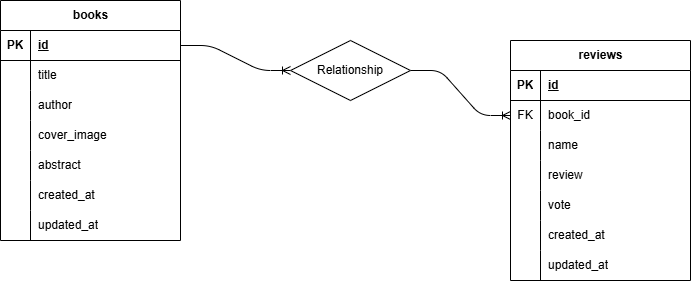

The diagram above was exported from draw.io. Its source (the exported page's mxGraphModel, read from the mxfile embedded in the PNG):
<mxGraphModel dx="700" dy="537" grid="1" gridSize="10" guides="1" tooltips="1" connect="1" arrows="1" fold="1" page="1" pageScale="1" pageWidth="1654" pageHeight="1169" math="0" shadow="0">
  <root>
    <mxCell id="0" />
    <mxCell id="1" parent="0" />
    <mxCell id="2" value="books" style="shape=table;startSize=30;container=1;collapsible=1;childLayout=tableLayout;fixedRows=1;rowLines=0;fontStyle=1;align=center;resizeLast=1;html=1;" vertex="1" parent="1">
      <mxGeometry x="170" y="140" width="180" height="240" as="geometry" />
    </mxCell>
    <mxCell id="3" value="" style="shape=tableRow;horizontal=0;startSize=0;swimlaneHead=0;swimlaneBody=0;fillColor=none;collapsible=0;dropTarget=0;points=[[0,0.5],[1,0.5]];portConstraint=eastwest;top=0;left=0;right=0;bottom=1;" vertex="1" parent="2">
      <mxGeometry y="30" width="180" height="30" as="geometry" />
    </mxCell>
    <mxCell id="4" value="PK" style="shape=partialRectangle;connectable=0;fillColor=none;top=0;left=0;bottom=0;right=0;fontStyle=1;overflow=hidden;whiteSpace=wrap;html=1;" vertex="1" parent="3">
      <mxGeometry width="30" height="30" as="geometry">
        <mxRectangle width="30" height="30" as="alternateBounds" />
      </mxGeometry>
    </mxCell>
    <mxCell id="5" value="id" style="shape=partialRectangle;connectable=0;fillColor=none;top=0;left=0;bottom=0;right=0;align=left;spacingLeft=6;fontStyle=5;overflow=hidden;whiteSpace=wrap;html=1;" vertex="1" parent="3">
      <mxGeometry x="30" width="150" height="30" as="geometry">
        <mxRectangle width="150" height="30" as="alternateBounds" />
      </mxGeometry>
    </mxCell>
    <mxCell id="6" value="" style="shape=tableRow;horizontal=0;startSize=0;swimlaneHead=0;swimlaneBody=0;fillColor=none;collapsible=0;dropTarget=0;points=[[0,0.5],[1,0.5]];portConstraint=eastwest;top=0;left=0;right=0;bottom=0;" vertex="1" parent="2">
      <mxGeometry y="60" width="180" height="30" as="geometry" />
    </mxCell>
    <mxCell id="7" value="" style="shape=partialRectangle;connectable=0;fillColor=none;top=0;left=0;bottom=0;right=0;editable=1;overflow=hidden;whiteSpace=wrap;html=1;" vertex="1" parent="6">
      <mxGeometry width="30" height="30" as="geometry">
        <mxRectangle width="30" height="30" as="alternateBounds" />
      </mxGeometry>
    </mxCell>
    <mxCell id="8" value="title" style="shape=partialRectangle;connectable=0;fillColor=none;top=0;left=0;bottom=0;right=0;align=left;spacingLeft=6;overflow=hidden;whiteSpace=wrap;html=1;" vertex="1" parent="6">
      <mxGeometry x="30" width="150" height="30" as="geometry">
        <mxRectangle width="150" height="30" as="alternateBounds" />
      </mxGeometry>
    </mxCell>
    <mxCell id="9" value="" style="shape=tableRow;horizontal=0;startSize=0;swimlaneHead=0;swimlaneBody=0;fillColor=none;collapsible=0;dropTarget=0;points=[[0,0.5],[1,0.5]];portConstraint=eastwest;top=0;left=0;right=0;bottom=0;" vertex="1" parent="2">
      <mxGeometry y="90" width="180" height="30" as="geometry" />
    </mxCell>
    <mxCell id="10" value="" style="shape=partialRectangle;connectable=0;fillColor=none;top=0;left=0;bottom=0;right=0;editable=1;overflow=hidden;whiteSpace=wrap;html=1;" vertex="1" parent="9">
      <mxGeometry width="30" height="30" as="geometry">
        <mxRectangle width="30" height="30" as="alternateBounds" />
      </mxGeometry>
    </mxCell>
    <mxCell id="11" value="author" style="shape=partialRectangle;connectable=0;fillColor=none;top=0;left=0;bottom=0;right=0;align=left;spacingLeft=6;overflow=hidden;whiteSpace=wrap;html=1;" vertex="1" parent="9">
      <mxGeometry x="30" width="150" height="30" as="geometry">
        <mxRectangle width="150" height="30" as="alternateBounds" />
      </mxGeometry>
    </mxCell>
    <mxCell id="12" value="" style="shape=tableRow;horizontal=0;startSize=0;swimlaneHead=0;swimlaneBody=0;fillColor=none;collapsible=0;dropTarget=0;points=[[0,0.5],[1,0.5]];portConstraint=eastwest;top=0;left=0;right=0;bottom=0;" vertex="1" parent="2">
      <mxGeometry y="120" width="180" height="30" as="geometry" />
    </mxCell>
    <mxCell id="13" value="" style="shape=partialRectangle;connectable=0;fillColor=none;top=0;left=0;bottom=0;right=0;editable=1;overflow=hidden;whiteSpace=wrap;html=1;" vertex="1" parent="12">
      <mxGeometry width="30" height="30" as="geometry">
        <mxRectangle width="30" height="30" as="alternateBounds" />
      </mxGeometry>
    </mxCell>
    <mxCell id="14" value="cover_image" style="shape=partialRectangle;connectable=0;fillColor=none;top=0;left=0;bottom=0;right=0;align=left;spacingLeft=6;overflow=hidden;whiteSpace=wrap;html=1;" vertex="1" parent="12">
      <mxGeometry x="30" width="150" height="30" as="geometry">
        <mxRectangle width="150" height="30" as="alternateBounds" />
      </mxGeometry>
    </mxCell>
    <mxCell id="28" value="" style="shape=tableRow;horizontal=0;startSize=0;swimlaneHead=0;swimlaneBody=0;fillColor=none;collapsible=0;dropTarget=0;points=[[0,0.5],[1,0.5]];portConstraint=eastwest;top=0;left=0;right=0;bottom=0;" vertex="1" parent="2">
      <mxGeometry y="150" width="180" height="30" as="geometry" />
    </mxCell>
    <mxCell id="29" value="" style="shape=partialRectangle;connectable=0;fillColor=none;top=0;left=0;bottom=0;right=0;editable=1;overflow=hidden;whiteSpace=wrap;html=1;" vertex="1" parent="28">
      <mxGeometry width="30" height="30" as="geometry">
        <mxRectangle width="30" height="30" as="alternateBounds" />
      </mxGeometry>
    </mxCell>
    <mxCell id="30" value="abstract" style="shape=partialRectangle;connectable=0;fillColor=none;top=0;left=0;bottom=0;right=0;align=left;spacingLeft=6;overflow=hidden;whiteSpace=wrap;html=1;" vertex="1" parent="28">
      <mxGeometry x="30" width="150" height="30" as="geometry">
        <mxRectangle width="150" height="30" as="alternateBounds" />
      </mxGeometry>
    </mxCell>
    <mxCell id="31" value="" style="shape=tableRow;horizontal=0;startSize=0;swimlaneHead=0;swimlaneBody=0;fillColor=none;collapsible=0;dropTarget=0;points=[[0,0.5],[1,0.5]];portConstraint=eastwest;top=0;left=0;right=0;bottom=0;" vertex="1" parent="2">
      <mxGeometry y="180" width="180" height="30" as="geometry" />
    </mxCell>
    <mxCell id="32" value="" style="shape=partialRectangle;connectable=0;fillColor=none;top=0;left=0;bottom=0;right=0;editable=1;overflow=hidden;whiteSpace=wrap;html=1;" vertex="1" parent="31">
      <mxGeometry width="30" height="30" as="geometry">
        <mxRectangle width="30" height="30" as="alternateBounds" />
      </mxGeometry>
    </mxCell>
    <mxCell id="33" value="created_at" style="shape=partialRectangle;connectable=0;fillColor=none;top=0;left=0;bottom=0;right=0;align=left;spacingLeft=6;overflow=hidden;whiteSpace=wrap;html=1;" vertex="1" parent="31">
      <mxGeometry x="30" width="150" height="30" as="geometry">
        <mxRectangle width="150" height="30" as="alternateBounds" />
      </mxGeometry>
    </mxCell>
    <mxCell id="34" value="" style="shape=tableRow;horizontal=0;startSize=0;swimlaneHead=0;swimlaneBody=0;fillColor=none;collapsible=0;dropTarget=0;points=[[0,0.5],[1,0.5]];portConstraint=eastwest;top=0;left=0;right=0;bottom=0;" vertex="1" parent="2">
      <mxGeometry y="210" width="180" height="30" as="geometry" />
    </mxCell>
    <mxCell id="35" value="" style="shape=partialRectangle;connectable=0;fillColor=none;top=0;left=0;bottom=0;right=0;editable=1;overflow=hidden;whiteSpace=wrap;html=1;" vertex="1" parent="34">
      <mxGeometry width="30" height="30" as="geometry">
        <mxRectangle width="30" height="30" as="alternateBounds" />
      </mxGeometry>
    </mxCell>
    <mxCell id="36" value="updated_at" style="shape=partialRectangle;connectable=0;fillColor=none;top=0;left=0;bottom=0;right=0;align=left;spacingLeft=6;overflow=hidden;whiteSpace=wrap;html=1;" vertex="1" parent="34">
      <mxGeometry x="30" width="150" height="30" as="geometry">
        <mxRectangle width="150" height="30" as="alternateBounds" />
      </mxGeometry>
    </mxCell>
    <mxCell id="15" value="reviews" style="shape=table;startSize=30;container=1;collapsible=1;childLayout=tableLayout;fixedRows=1;rowLines=0;fontStyle=1;align=center;resizeLast=1;html=1;" vertex="1" parent="1">
      <mxGeometry x="680" y="180" width="180" height="240" as="geometry" />
    </mxCell>
    <mxCell id="16" value="" style="shape=tableRow;horizontal=0;startSize=0;swimlaneHead=0;swimlaneBody=0;fillColor=none;collapsible=0;dropTarget=0;points=[[0,0.5],[1,0.5]];portConstraint=eastwest;top=0;left=0;right=0;bottom=1;" vertex="1" parent="15">
      <mxGeometry y="30" width="180" height="30" as="geometry" />
    </mxCell>
    <mxCell id="17" value="PK" style="shape=partialRectangle;connectable=0;fillColor=none;top=0;left=0;bottom=0;right=0;fontStyle=1;overflow=hidden;whiteSpace=wrap;html=1;" vertex="1" parent="16">
      <mxGeometry width="30" height="30" as="geometry">
        <mxRectangle width="30" height="30" as="alternateBounds" />
      </mxGeometry>
    </mxCell>
    <mxCell id="18" value="id" style="shape=partialRectangle;connectable=0;fillColor=none;top=0;left=0;bottom=0;right=0;align=left;spacingLeft=6;fontStyle=5;overflow=hidden;whiteSpace=wrap;html=1;" vertex="1" parent="16">
      <mxGeometry x="30" width="150" height="30" as="geometry">
        <mxRectangle width="150" height="30" as="alternateBounds" />
      </mxGeometry>
    </mxCell>
    <mxCell id="19" value="" style="shape=tableRow;horizontal=0;startSize=0;swimlaneHead=0;swimlaneBody=0;fillColor=none;collapsible=0;dropTarget=0;points=[[0,0.5],[1,0.5]];portConstraint=eastwest;top=0;left=0;right=0;bottom=0;" vertex="1" parent="15">
      <mxGeometry y="60" width="180" height="30" as="geometry" />
    </mxCell>
    <mxCell id="20" value="FK" style="shape=partialRectangle;connectable=0;fillColor=none;top=0;left=0;bottom=0;right=0;editable=1;overflow=hidden;whiteSpace=wrap;html=1;" vertex="1" parent="19">
      <mxGeometry width="30" height="30" as="geometry">
        <mxRectangle width="30" height="30" as="alternateBounds" />
      </mxGeometry>
    </mxCell>
    <mxCell id="21" value="book_id" style="shape=partialRectangle;connectable=0;fillColor=none;top=0;left=0;bottom=0;right=0;align=left;spacingLeft=6;overflow=hidden;whiteSpace=wrap;html=1;" vertex="1" parent="19">
      <mxGeometry x="30" width="150" height="30" as="geometry">
        <mxRectangle width="150" height="30" as="alternateBounds" />
      </mxGeometry>
    </mxCell>
    <mxCell id="22" value="" style="shape=tableRow;horizontal=0;startSize=0;swimlaneHead=0;swimlaneBody=0;fillColor=none;collapsible=0;dropTarget=0;points=[[0,0.5],[1,0.5]];portConstraint=eastwest;top=0;left=0;right=0;bottom=0;" vertex="1" parent="15">
      <mxGeometry y="90" width="180" height="30" as="geometry" />
    </mxCell>
    <mxCell id="23" value="" style="shape=partialRectangle;connectable=0;fillColor=none;top=0;left=0;bottom=0;right=0;editable=1;overflow=hidden;whiteSpace=wrap;html=1;" vertex="1" parent="22">
      <mxGeometry width="30" height="30" as="geometry">
        <mxRectangle width="30" height="30" as="alternateBounds" />
      </mxGeometry>
    </mxCell>
    <mxCell id="24" value="name" style="shape=partialRectangle;connectable=0;fillColor=none;top=0;left=0;bottom=0;right=0;align=left;spacingLeft=6;overflow=hidden;whiteSpace=wrap;html=1;" vertex="1" parent="22">
      <mxGeometry x="30" width="150" height="30" as="geometry">
        <mxRectangle width="150" height="30" as="alternateBounds" />
      </mxGeometry>
    </mxCell>
    <mxCell id="25" value="" style="shape=tableRow;horizontal=0;startSize=0;swimlaneHead=0;swimlaneBody=0;fillColor=none;collapsible=0;dropTarget=0;points=[[0,0.5],[1,0.5]];portConstraint=eastwest;top=0;left=0;right=0;bottom=0;" vertex="1" parent="15">
      <mxGeometry y="120" width="180" height="30" as="geometry" />
    </mxCell>
    <mxCell id="26" value="" style="shape=partialRectangle;connectable=0;fillColor=none;top=0;left=0;bottom=0;right=0;editable=1;overflow=hidden;whiteSpace=wrap;html=1;" vertex="1" parent="25">
      <mxGeometry width="30" height="30" as="geometry">
        <mxRectangle width="30" height="30" as="alternateBounds" />
      </mxGeometry>
    </mxCell>
    <mxCell id="27" value="review" style="shape=partialRectangle;connectable=0;fillColor=none;top=0;left=0;bottom=0;right=0;align=left;spacingLeft=6;overflow=hidden;whiteSpace=wrap;html=1;" vertex="1" parent="25">
      <mxGeometry x="30" width="150" height="30" as="geometry">
        <mxRectangle width="150" height="30" as="alternateBounds" />
      </mxGeometry>
    </mxCell>
    <mxCell id="37" value="" style="shape=tableRow;horizontal=0;startSize=0;swimlaneHead=0;swimlaneBody=0;fillColor=none;collapsible=0;dropTarget=0;points=[[0,0.5],[1,0.5]];portConstraint=eastwest;top=0;left=0;right=0;bottom=0;" vertex="1" parent="15">
      <mxGeometry y="150" width="180" height="30" as="geometry" />
    </mxCell>
    <mxCell id="38" value="" style="shape=partialRectangle;connectable=0;fillColor=none;top=0;left=0;bottom=0;right=0;editable=1;overflow=hidden;whiteSpace=wrap;html=1;" vertex="1" parent="37">
      <mxGeometry width="30" height="30" as="geometry">
        <mxRectangle width="30" height="30" as="alternateBounds" />
      </mxGeometry>
    </mxCell>
    <mxCell id="39" value="vote" style="shape=partialRectangle;connectable=0;fillColor=none;top=0;left=0;bottom=0;right=0;align=left;spacingLeft=6;overflow=hidden;whiteSpace=wrap;html=1;" vertex="1" parent="37">
      <mxGeometry x="30" width="150" height="30" as="geometry">
        <mxRectangle width="150" height="30" as="alternateBounds" />
      </mxGeometry>
    </mxCell>
    <mxCell id="40" value="" style="shape=tableRow;horizontal=0;startSize=0;swimlaneHead=0;swimlaneBody=0;fillColor=none;collapsible=0;dropTarget=0;points=[[0,0.5],[1,0.5]];portConstraint=eastwest;top=0;left=0;right=0;bottom=0;" vertex="1" parent="15">
      <mxGeometry y="180" width="180" height="30" as="geometry" />
    </mxCell>
    <mxCell id="41" value="" style="shape=partialRectangle;connectable=0;fillColor=none;top=0;left=0;bottom=0;right=0;editable=1;overflow=hidden;whiteSpace=wrap;html=1;" vertex="1" parent="40">
      <mxGeometry width="30" height="30" as="geometry">
        <mxRectangle width="30" height="30" as="alternateBounds" />
      </mxGeometry>
    </mxCell>
    <mxCell id="42" value="created_at" style="shape=partialRectangle;connectable=0;fillColor=none;top=0;left=0;bottom=0;right=0;align=left;spacingLeft=6;overflow=hidden;whiteSpace=wrap;html=1;" vertex="1" parent="40">
      <mxGeometry x="30" width="150" height="30" as="geometry">
        <mxRectangle width="150" height="30" as="alternateBounds" />
      </mxGeometry>
    </mxCell>
    <mxCell id="43" value="" style="shape=tableRow;horizontal=0;startSize=0;swimlaneHead=0;swimlaneBody=0;fillColor=none;collapsible=0;dropTarget=0;points=[[0,0.5],[1,0.5]];portConstraint=eastwest;top=0;left=0;right=0;bottom=0;" vertex="1" parent="15">
      <mxGeometry y="210" width="180" height="30" as="geometry" />
    </mxCell>
    <mxCell id="44" value="" style="shape=partialRectangle;connectable=0;fillColor=none;top=0;left=0;bottom=0;right=0;editable=1;overflow=hidden;whiteSpace=wrap;html=1;" vertex="1" parent="43">
      <mxGeometry width="30" height="30" as="geometry">
        <mxRectangle width="30" height="30" as="alternateBounds" />
      </mxGeometry>
    </mxCell>
    <mxCell id="45" value="updated_at" style="shape=partialRectangle;connectable=0;fillColor=none;top=0;left=0;bottom=0;right=0;align=left;spacingLeft=6;overflow=hidden;whiteSpace=wrap;html=1;" vertex="1" parent="43">
      <mxGeometry x="30" width="150" height="30" as="geometry">
        <mxRectangle width="150" height="30" as="alternateBounds" />
      </mxGeometry>
    </mxCell>
    <mxCell id="47" value="" style="edgeStyle=entityRelationEdgeStyle;fontSize=12;html=1;endArrow=ERoneToMany;exitX=1;exitY=0.5;exitDx=0;exitDy=0;entryX=0;entryY=0.5;entryDx=0;entryDy=0;" edge="1" parent="1" source="46" target="19">
      <mxGeometry width="100" height="100" relative="1" as="geometry">
        <mxPoint x="470" y="370" as="sourcePoint" />
        <mxPoint x="570" y="270" as="targetPoint" />
      </mxGeometry>
    </mxCell>
    <mxCell id="48" value="" style="edgeStyle=entityRelationEdgeStyle;fontSize=12;html=1;endArrow=ERoneToMany;exitX=1;exitY=0.5;exitDx=0;exitDy=0;entryX=0;entryY=0.5;entryDx=0;entryDy=0;" edge="1" parent="1" source="3" target="46">
      <mxGeometry width="100" height="100" relative="1" as="geometry">
        <mxPoint x="350" y="185" as="sourcePoint" />
        <mxPoint x="680" y="255" as="targetPoint" />
      </mxGeometry>
    </mxCell>
    <mxCell id="46" value="Relationship" style="shape=rhombus;perimeter=rhombusPerimeter;whiteSpace=wrap;html=1;align=center;" vertex="1" parent="1">
      <mxGeometry x="460" y="180" width="120" height="60" as="geometry" />
    </mxCell>
  </root>
</mxGraphModel>